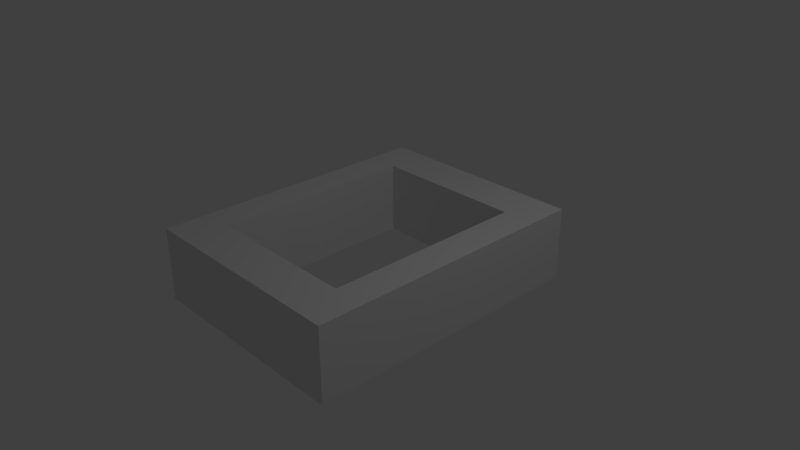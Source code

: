 # Source: buttonBevel.blend  (saved by Blender 2.79.0; exported with 4.5.12 LTS)
import bpy
from mathutils import Matrix  # noqa: F401  (used for matrix-valued properties, if any)

bpy.ops.wm.read_factory_settings(use_empty=True)
scene = bpy.context.scene
scene.name = 'Scene'

# ---- collections
col_collection_1 = bpy.data.collections.new('Collection 1'); scene.collection.children.link(col_collection_1)

# ---- materials (node trees are filled in below, after node groups)
mat_buttonbezel = bpy.data.materials.new('buttonBezel')
mat_buttonbezel.alpha_threshold = 0.0
mat_buttonbezel.use_transparent_shadow = False
mat_buttonbezel.roughness = 0.5
mat_buttonbezel.line_color = (0.0, 0.0, 0.0, 1.0)

# ---- material node trees

# ---- world
world_world = bpy.data.worlds.new('World'); scene.world = world_world
world_world.color = (0.05088, 0.05088, 0.05088)
world_world.use_sun_shadow = False
world_world.sun_shadow_jitter_overblur = 0.0
world_world.cycles.sampling_method = 'MANUAL'

# ---- cameras
cam_camera = bpy.data.cameras.new('Camera')
cam_camera.clip_end = 100.0
cam_camera.lens = 35.0
cam_camera.sensor_width = 32.0
cam_camera.sensor_height = 18.0
cam_camera.ortho_scale = 7.314
cam_camera.dof.focus_distance = 0.0
cam_camera.dof.aperture_fstop = 128.0

# ---- lights
light_lamp = bpy.data.lights.new('Lamp', 'POINT')
light_lamp.transmission_factor = 0.0
light_lamp.cutoff_distance = 30.0
light_lamp.energy = 100.0
light_lamp.shadow_buffer_clip_start = 1.001
light_lamp.shadow_soft_size = 0.1
light_lamp.shadow_maximum_resolution = 0.006
light_lamp.use_absolute_resolution = True

# ---- meshes
me_cube = bpy.data.meshes.new('Cube')
me_cube.from_pydata([(0.7, 0.7, -1.0), (0.7, -0.7, -1.0), (-0.7, -0.7, -1.0), (-0.7, 0.7, -1.0), (0.7, 0.7, 1.0), (0.7, -0.7, 1.0), (-0.7, -0.7, 1.0), (-0.7, 0.7, 1.0), (1.0, 1.0, 1.0), (1.0, -1.0, 1.0), (-1.0, 1.0, 1.0), (-1.0, -1.0, 1.0), (1.0, 1.0, -1.0), (1.0, -1.0, -1.0), (-1.0, 1.0, -1.0), (-1.0, -1.0, -1.0)], [], [(12, 8, 9, 13), (13, 9, 11, 15), (15, 11, 10, 14), (8, 12, 14, 10), (4, 5, 9, 8), (7, 4, 8, 10), (5, 6, 11, 9), (6, 7, 10, 11), (1, 0, 12, 13), (0, 3, 14, 12), (2, 1, 13, 15), (3, 2, 15, 14), (6, 5, 1, 2), (5, 4, 0, 1), (7, 3, 0, 4), (7, 6, 2, 3)])
_uv = me_cube.uv_layers.new(name='UVMap')
_uv.uv.foreach_set('vector', [0.7134, 0.414, 0.786, 0.414, 0.786, 0.4515, 0.7134, 0.4515, 0.786, 0.3389, 0.8587, 0.3389, 0.8587, 0.3764, 0.786, 0.3764, 0.7134, 0.3764, 0.786, 0.3764, 0.786, 0.414, 0.7134, 0.414, 0.8587, 0.4515, 0.786, 0.4515, 0.786, 0.414, 0.8587, 0.414, 0.7969, 0.4083, 0.8478, 0.4083, 0.8587, 0.414, 0.786, 0.414, 0.7969, 0.3821, 0.7969, 0.4083, 0.786, 0.414, 0.786, 0.3764, 0.8478, 0.4083, 0.8478, 0.3821, 0.8587, 0.3764, 0.8587, 0.414, 0.8478, 0.3821, 0.7969, 0.3821, 0.786, 0.3764, 0.8587, 0.3764, 0.6516, 0.4459, 0.7025, 0.4459, 0.7134, 0.4515, 0.6407, 0.4515, 0.7025, 0.4459, 0.7025, 0.4196, 0.7134, 0.414, 0.7134, 0.4515, 0.6516, 0.4196, 0.6516, 0.4459, 0.6407, 0.4515, 0.6407, 0.414, 0.7025, 0.4196, 0.6516, 0.4196, 0.6407, 0.414, 0.7134, 0.414, 0.6843, 0.3389, 0.7352, 0.3389, 0.7352, 0.3764, 0.6843, 0.3764, 0.6625, 0.3764, 0.7134, 0.3764, 0.7134, 0.414, 0.6625, 0.414, 0.7352, 0.3764, 0.7352, 0.3389, 0.786, 0.3389, 0.786, 0.3764, 0.6335, 0.3389, 0.6843, 0.3389, 0.6843, 0.3764, 0.6335, 0.3764])
me_cube.materials.append(mat_buttonbezel)
me_cube.use_remesh_preserve_volume = False
me_cube.use_remesh_preserve_attributes = False
me_cube.use_mirror_vertex_groups = False
me_cube.update()

# ---- objects
ob_cube = bpy.data.objects.new('Cube', me_cube)
ob_lamp = bpy.data.objects.new('Lamp', light_lamp)
ob_camera = bpy.data.objects.new('Camera', cam_camera)

# ---- transforms, parenting, visibility, modifiers, constraints
ob_cube.location = (0.0, 0.0, 0.0)
ob_cube.scale = (1.5, 2.0, 0.5)
ob_cube.lock_rotations_4d = False
ob_cube.empty_display_type = 'ARROWS'
ob_cube.lineart.crease_threshold = 0.0
ob_lamp.location = (4.076, 1.005, 5.904)
ob_lamp.rotation_euler = (0.6503, 0.05522, 1.866)
ob_lamp.lock_rotations_4d = False
ob_lamp.empty_display_type = 'ARROWS'
ob_lamp.color = (0.0, 0.0, 0.0, 0.0)
ob_lamp.lineart.crease_threshold = 0.0
ob_camera.location = (7.481, -6.508, 5.344)
ob_camera.rotation_euler = (1.109, 0.0, 0.8149)
ob_camera.lock_rotations_4d = False
ob_camera.empty_display_type = 'ARROWS'
ob_camera.color = (0.0, 0.0, 0.0, 0.0)
ob_camera.display_type = 'WIRE'
ob_camera.lineart.crease_threshold = 0.0

# ---- collection membership
col_collection_1.objects.link(ob_cube)
col_collection_1.objects.link(ob_lamp)
col_collection_1.objects.link(ob_camera)

# ---- scene / render settings (as saved in the file)
scene.camera = ob_camera
scene.frame_start = 1; scene.frame_end = 250; scene.frame_set(1)
scene.render.engine = 'BLENDER_EEVEE_NEXT'
scene.render.resolution_percentage = 50
scene.render.dither_intensity = 0.0
scene.cycles.use_denoising = False
scene.cycles.samples = 128
scene.cycles.sampling_pattern = 'TABULATED_SOBOL'
scene.cycles.use_adaptive_sampling = False
scene.cycles.use_light_tree = False
scene.cycles.blur_glossy = 0.0
scene.cycles.sample_clamp_indirect = 0.0
scene.view_settings.view_transform = 'Standard'
bpy.context.view_layer.update()
